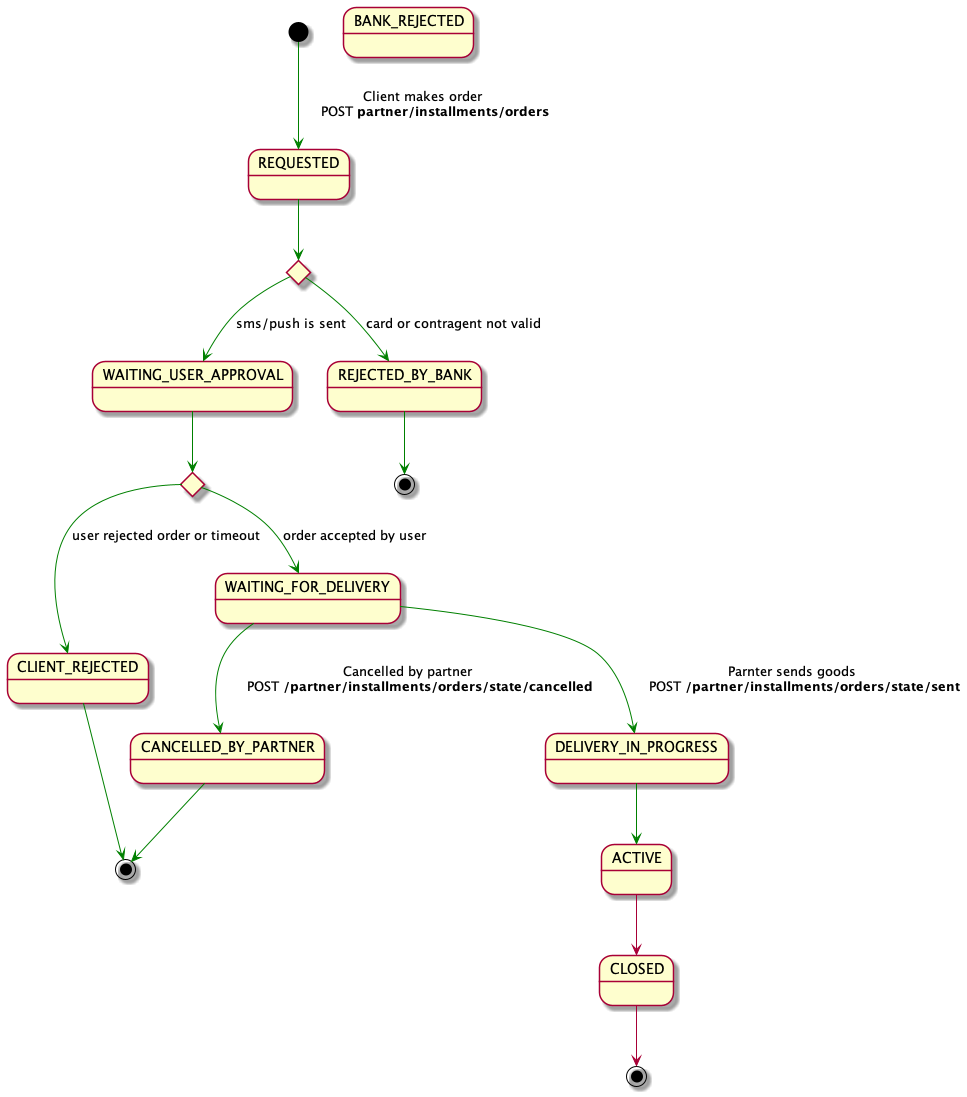

The diagram above was rendered by PlantUML. Its source (embedded in the PNG):
@startuml installment-states-together
state REQUESTED
state BANK_REJECTED
state WAITING_USER_APPROVAL
state CLIENT_REJECTED
state BANK_REJECTED
state WAITING_FOR_DELIVERY
state CANCELLED_BY_PARTNER
state DELIVERY_IN_PROGRESS
state ACTIVE
state CLOSED

state cardvalidation <<choice>>
state userapproval <<choice>>
state end <<end>>
state end2 <<end>> 


' ====POS-installment====
[*] -[#green]-> REQUESTED: Client makes order \n 👉 POST **partner/installments/orders**
REQUESTED -[#green]-> cardvalidation
cardvalidation -[#green]-> WAITING_USER_APPROVAL: sms/push is sent
cardvalidation -[#green]-> REJECTED_BY_BANK: card or contragent not valid
WAITING_USER_APPROVAL -[#green]-> userapproval
userapproval -[#green]-> CLIENT_REJECTED: user rejected order or timeout
REJECTED_BY_BANK -[#green]-> end2
CLIENT_REJECTED -[#green]-> end
userapproval -[#green]-> WAITING_FOR_DELIVERY: order accepted by user
WAITING_FOR_DELIVERY -[#green]-> DELIVERY_IN_PROGRESS: Parnter sends goods \n 👉 POST **/partner/installments/orders/state/sent**
WAITING_FOR_DELIVERY -[#green]-> CANCELLED_BY_PARTNER: Cancelled by partner \n 👉 POST **/partner/installments/orders/state/cancelled**
CANCELLED_BY_PARTNER -[#green]-> end
DELIVERY_IN_PROGRESS -[#green]-> ACTIVE
' ====installment====
ACTIVE --> CLOSED
CLOSED --> [*]
@enduml